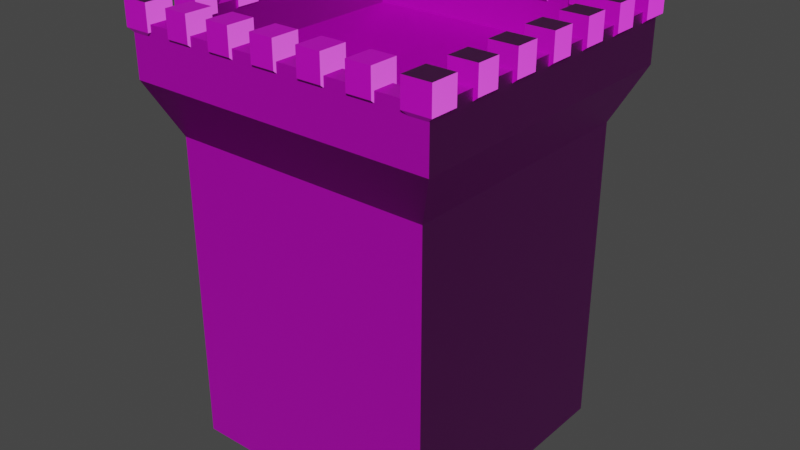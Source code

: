 # Source: Tower_square.blend  (saved by Blender 3.0.42; exported with 4.5.12 LTS)
import bpy
from mathutils import Matrix  # noqa: F401  (used for matrix-valued properties, if any)

bpy.ops.wm.read_factory_settings(use_empty=True)
scene = bpy.context.scene
scene.name = 'Scene'

# ---- collections
col_collection = bpy.data.collections.new('Collection'); scene.collection.children.link(col_collection)

# ---- images (referenced by path relative to the original .blend; pixels are not part of the script)
import os
ASSET_DIR = os.environ.get("B2B_ASSET_DIR", "")  # directory of the original .blend (textures are referenced by path, not embedded)
HERE = os.path.dirname(os.path.abspath(__file__))  # packed textures are extracted next to this script under _unpacked/

def load_image(name, relpath, width, height, colorspace="sRGB"):
    """Load a texture the original file referenced (path relative to the .blend, or extracted next to this script)."""
    p = next((c for c in (os.path.join(HERE, relpath), os.path.join(ASSET_DIR, relpath)) if relpath and os.path.exists(c)), "")
    if p:
        img = bpy.data.images.load(p, check_existing=True)
        img.name = name
    else:  # same state as the original file: an image datablock whose file is absent (Cycles renders it pink)
        img = bpy.data.images.new(name, width, height)
        img.source = "FILE"
        img.filepath = "//" + (relpath or name)
    img.colorspace_settings.name = colorspace
    return img
img_wallcolor_2048_cc0_jpg = load_image('WallColor_2048_CC0.jpg', 'WallColor_2048_CC0.jpg', 1024, 1024, 'sRGB')
img_wallnormal_2048_cc0_jpg = load_image('WallNormal_2048_CC0.jpg', 'WallNormal_2048_CC0.jpg', 1024, 1024, 'Non-Color')
img_floorcolor_2048_cc0_jpg = load_image('FloorColor_2048_CC0.jpg', 'FloorColor_2048_CC0.jpg', 1024, 1024, 'sRGB')
img_floornormal_2048_cc0_jpg = load_image('FloorNormal_2048_CC0.jpg', 'FloorNormal_2048_CC0.jpg', 1024, 1024, 'Non-Color')
img_floorroughness_1024_cc0_jpg = load_image('FloorRoughness_1024_CC0.jpg', 'FloorRoughness_1024_CC0.jpg', 1024, 1024, 'Non-Color')

# ---- materials (node trees are filled in below, after node groups)
mat_wall = bpy.data.materials.new('Wall')
mat_wall.use_backface_culling = True
mat_wall.use_transparent_shadow = False
mat_floor = bpy.data.materials.new('Floor')
mat_floor.use_backface_culling = True
mat_floor.use_transparent_shadow = False

# ---- material node trees
mat_wall.use_nodes = True; mat_wall.node_tree.nodes.clear()
_N = mat_wall.node_tree.nodes; _L = mat_wall.node_tree.links
n0 = _N.new('ShaderNodeBsdfPrincipled'); n0.name = 'Principled BSDF'; n0.location = (10, 300)
n0.distribution = 'GGX'
n0.subsurface_method = 'RANDOM_WALK_SKIN'
n0.inputs[3].default_value = 1.45
n0.inputs[27].default_value = (0.0, 0.0, 0.0, 1.0)
n0.inputs[28].default_value = 1.0
n1 = _N.new('ShaderNodeOutputMaterial'); n1.name = 'Material Output'; n1.location = (300, 300)
n2 = _N.new('ShaderNodeTexImage'); n2.name = 'Image Texture'; n2.location = (-380, 260)
n2.image = img_wallcolor_2048_cc0_jpg
n3 = _N.new('ShaderNodeNormalMap'); n3.name = 'Normal Map'; n3.location = (-220, -80)
n4 = _N.new('ShaderNodeTexImage'); n4.name = 'Image Texture.001'; n4.location = (-520, -60)
n4.image = img_wallnormal_2048_cc0_jpg
_L.new(n0.outputs[0], n1.inputs[0])
_L.new(n2.outputs[0], n0.inputs[0])
_L.new(n3.outputs[0], n0.inputs[5])
_L.new(n4.outputs[0], n3.inputs[1])
n1.is_active_output = True
mat_floor.use_nodes = True; mat_floor.node_tree.nodes.clear()
_N = mat_floor.node_tree.nodes; _L = mat_floor.node_tree.links
n0 = _N.new('ShaderNodeBsdfPrincipled'); n0.name = 'Principled BSDF'; n0.location = (10, 300)
n0.distribution = 'GGX'
n0.subsurface_method = 'RANDOM_WALK_SKIN'
n0.inputs[3].default_value = 1.45
n0.inputs[27].default_value = (0.0, 0.0, 0.0, 1.0)
n0.inputs[28].default_value = 1.0
n1 = _N.new('ShaderNodeOutputMaterial'); n1.name = 'Material Output'; n1.location = (300, 300)
n2 = _N.new('ShaderNodeTexImage'); n2.name = 'Image Texture'; n2.location = (-425, 315)
n2.image = img_floorcolor_2048_cc0_jpg
n3 = _N.new('ShaderNodeTexImage'); n3.name = 'Image Texture.001'; n3.location = (-541, -54)
n3.image = img_floornormal_2048_cc0_jpg
n4 = _N.new('ShaderNodeNormalMap'); n4.name = 'Normal Map'; n4.location = (-223, -46)
n5 = _N.new('ShaderNodeTexImage'); n5.name = 'Image Texture.002'; n5.location = (-915, 54)
n5.image = img_floorroughness_1024_cc0_jpg
_L.new(n0.outputs[0], n1.inputs[0])
_L.new(n2.outputs[0], n0.inputs[0])
_L.new(n3.outputs[0], n4.inputs[1])
_L.new(n4.outputs[0], n0.inputs[5])
_L.new(n5.outputs[0], n0.inputs[2])
n1.is_active_output = True

# ---- world
world_world = bpy.data.worlds.new('World'); scene.world = world_world
world_world.use_nodes = True; world_world.node_tree.nodes.clear()
_N = world_world.node_tree.nodes; _L = world_world.node_tree.links
n0 = _N.new('ShaderNodeOutputWorld'); n0.name = 'World Output'; n0.location = (300, 300)
n1 = _N.new('ShaderNodeBackground'); n1.name = 'Background'; n1.location = (10, 300)
n1.inputs[0].default_value = (0.05088, 0.05088, 0.05088, 1.0)
_L.new(n1.outputs[0], n0.inputs[0])
n0.is_active_output = True
world_world.color = (0.05088, 0.05088, 0.05088)
world_world.use_sun_shadow = False
world_world.sun_shadow_jitter_overblur = 0.0

# ---- meshes
me_cube_007 = bpy.data.meshes.new('Cube.007')
me_cube_007.from_pydata([(-2.909, -2.894, -5.114), (-2.909, -2.894, 2.476), (-2.909, 2.893, -5.114), (-2.909, 2.893, 2.476), (2.878, -2.894, -5.114), (2.878, -2.894, 2.476), (2.878, 2.893, -5.114), (2.878, 2.893, 2.476), (-2.909, 0.6462, -5.114), (-2.909, -0.8056, -5.114), (-2.909, -0.8056, 2.476), (-2.909, 0.6462, 2.476), (2.878, -0.8056, -5.114), (2.878, 0.6462, -5.114), (2.878, 0.6462, 2.476), (2.878, -0.8056, 2.476), (-2.909, -2.894, -2.464), (-2.909, 2.893, -2.464), (2.878, 2.893, -2.464), (2.878, -2.894, -2.464), (2.878, 0.6462, -2.464), (2.878, -0.8056, -2.464), (-2.909, -0.8056, -2.464), (-2.909, 0.6462, -2.464), (-2.909, 2.893, -4.908), (2.878, 2.893, -4.908), (2.878, -2.894, -4.908), (2.878, 0.6462, -4.908), (2.878, -0.8056, -4.908), (-2.909, -0.8056, -4.908), (-2.909, 0.6462, -4.908), (-2.909, -2.894, -4.908), (-2.507, -2.492, -4.908), (-2.507, -2.492, 1.793), (-2.507, 2.48, -4.908), (-2.507, 2.48, 1.793), (2.465, -2.492, -4.908), (2.465, -2.492, 1.793), (2.465, 2.48, -4.908), (2.465, 2.48, 1.793), (-2.507, 0.6462, -4.908), (-2.507, -0.8056, -4.908), (-2.507, -0.8056, 1.793), (-2.507, 0.6462, 1.793), (2.465, -0.8056, -4.908), (2.465, 0.6462, -4.908), (2.465, 0.6462, 1.793), (2.465, -0.8056, 1.793), (-2.507, -2.492, -2.464), (-2.507, 2.48, -2.464), (2.465, 2.48, -2.464), (2.465, -2.492, -2.464), (2.465, 0.6462, -2.464), (2.465, -0.8056, -2.464), (-2.507, -0.8056, -2.464), (-2.507, 0.6462, -2.464), (-2.909, 0.6462, 1.789), (-2.909, 2.893, 1.789), (2.878, 2.893, 1.789), (2.878, -0.8056, 1.789), (2.878, -2.894, 1.789), (-2.909, -2.894, 1.789), (-2.909, -0.8056, 1.789), (2.878, 0.6462, 1.789), (-3.441, 0.7725, 2.954), (-3.441, 3.433, 2.954), (3.41, 3.433, 2.954), (3.41, -0.9464, 2.954), (3.41, -3.419, 2.954), (-3.441, -3.419, 2.954), (-3.441, -0.9464, 2.954), (3.41, 0.7725, 2.954), (-3.0, 0.7725, 4.106), (-3.0, 2.992, 4.106), (2.969, 2.992, 4.106), (2.969, -0.9464, 4.106), (2.969, -2.977, 4.106), (-3.0, -2.977, 4.106), (-3.0, -0.9464, 4.106), (2.969, 0.7725, 4.106), (-3.441, 0.7725, 4.106), (-3.441, 3.433, 4.106), (3.41, 3.433, 4.106), (3.41, -0.9464, 4.106), (3.41, -3.419, 4.106), (-3.441, -3.419, 4.106), (-3.441, -0.9464, 4.106), (3.41, 0.7725, 4.106), (-3.0, 0.7725, 3.119), (2.969, 0.7725, 3.119), (-3.0, -0.9464, 3.119), (2.969, -0.9464, 3.119), (-3.0, 2.992, 3.119), (2.969, 2.992, 3.119), (2.969, -2.977, 3.119), (-3.0, -2.977, 3.119), (-3.435, 3.052, 3.854), (-3.529, 2.926, 4.52), (-3.435, 3.397, 3.854), (-3.529, 3.524, 4.52), (-2.91, 3.052, 3.854), (-2.91, 2.926, 4.52), (-2.91, 3.397, 3.854), (-2.91, 3.524, 4.52), (-3.529, 2.926, 3.96), (-3.529, 3.524, 3.96), (-2.91, 3.524, 3.96), (-2.91, 2.926, 3.96), (-2.384, 3.052, 3.854), (-2.384, 2.926, 4.52), (-2.384, 3.397, 3.854), (-2.384, 3.524, 4.52), (-1.858, 3.052, 3.854), (-1.858, 2.926, 4.52), (-1.858, 3.397, 3.854), (-1.858, 3.524, 4.52), (-2.384, 2.926, 3.96), (-2.384, 3.524, 3.96), (-1.858, 3.524, 3.96), (-1.858, 2.926, 3.96), (-1.332, 3.052, 3.854), (-1.332, 2.926, 4.52), (-1.332, 3.397, 3.854), (-1.332, 3.524, 4.52), (-0.8061, 3.052, 3.854), (-0.8061, 2.926, 4.52), (-0.8061, 3.397, 3.854), (-0.8061, 3.524, 4.52), (-1.332, 2.926, 3.96), (-1.332, 3.524, 3.96), (-0.8061, 3.524, 3.96), (-0.8061, 2.926, 3.96), (-0.2803, 3.052, 3.854), (-0.2803, 2.926, 4.52), (-0.2803, 3.397, 3.854), (-0.2803, 3.524, 4.52), (0.2456, 3.052, 3.854), (0.2456, 2.926, 4.52), (0.2456, 3.397, 3.854), (0.2456, 3.524, 4.52), (-0.2803, 2.926, 3.96), (-0.2803, 3.524, 3.96), (0.2456, 3.524, 3.96), (0.2456, 2.926, 3.96), (0.7715, 3.052, 3.854), (0.7715, 2.926, 4.52), (0.7715, 3.397, 3.854), (0.7715, 3.524, 4.52), (1.297, 3.052, 3.854), (1.297, 2.926, 4.52), (1.297, 3.397, 3.854), (1.297, 3.524, 4.52), (0.7715, 2.926, 3.96), (0.7715, 3.524, 3.96), (1.297, 3.524, 3.96), (1.297, 2.926, 3.96), (1.823, 3.052, 3.854), (1.823, 2.926, 4.52), (1.823, 3.397, 3.854), (1.823, 3.524, 4.52), (2.349, 3.052, 3.854), (2.349, 2.926, 4.52), (2.349, 3.397, 3.854), (2.349, 3.524, 4.52), (1.823, 2.926, 3.96), (1.823, 3.524, 3.96), (2.349, 3.524, 3.96), (2.349, 2.926, 3.96), (2.875, 3.052, 3.854), (2.875, 2.926, 4.52), (2.875, 3.397, 3.854), (2.875, 3.524, 4.52), (3.401, 3.052, 3.854), (3.477, 2.926, 4.52), (3.401, 3.397, 3.854), (3.477, 3.524, 4.52), (2.875, 2.926, 3.96), (2.875, 3.524, 3.96), (3.477, 3.524, 3.96), (3.477, 2.926, 3.96), (-3.435, -3.395, 3.854), (-3.529, -3.522, 4.52), (-3.435, -3.05, 3.854), (-3.529, -2.923, 4.52), (-2.91, -3.395, 3.854), (-2.91, -3.522, 4.52), (-2.91, -3.05, 3.854), (-2.91, -2.923, 4.52), (-3.529, -3.522, 3.96), (-3.529, -2.923, 3.96), (-2.91, -2.923, 3.96), (-2.91, -3.522, 3.96), (-2.384, -3.395, 3.854), (-2.384, -3.522, 4.52), (-2.384, -3.05, 3.854), (-2.384, -2.923, 4.52), (-1.858, -3.395, 3.854), (-1.858, -3.522, 4.52), (-1.858, -3.05, 3.854), (-1.858, -2.923, 4.52), (-2.384, -3.522, 3.96), (-2.384, -2.923, 3.96), (-1.858, -2.923, 3.96), (-1.858, -3.522, 3.96), (-1.332, -3.395, 3.854), (-1.332, -3.522, 4.52), (-1.332, -3.05, 3.854), (-1.332, -2.923, 4.52), (-0.8061, -3.395, 3.854), (-0.8061, -3.522, 4.52), (-0.8061, -3.05, 3.854), (-0.8061, -2.923, 4.52), (-1.332, -3.522, 3.96), (-1.332, -2.923, 3.96), (-0.8061, -2.923, 3.96), (-0.8061, -3.522, 3.96), (-0.2803, -3.395, 3.854), (-0.2803, -3.522, 4.52), (-0.2803, -3.05, 3.854), (-0.2803, -2.923, 4.52), (0.2456, -3.395, 3.854), (0.2456, -3.522, 4.52), (0.2456, -3.05, 3.854), (0.2456, -2.923, 4.52), (-0.2803, -3.522, 3.96), (-0.2803, -2.923, 3.96), (0.2456, -2.923, 3.96), (0.2456, -3.522, 3.96), (0.7715, -3.395, 3.854), (0.7715, -3.522, 4.52), (0.7715, -3.05, 3.854), (0.7715, -2.923, 4.52), (1.297, -3.395, 3.854), (1.297, -3.522, 4.52), (1.297, -3.05, 3.854), (1.297, -2.923, 4.52), (0.7715, -3.522, 3.96), (0.7715, -2.923, 3.96), (1.297, -2.923, 3.96), (1.297, -3.522, 3.96), (1.823, -3.395, 3.854), (1.823, -3.522, 4.52), (1.823, -3.05, 3.854), (1.823, -2.923, 4.52), (2.349, -3.395, 3.854), (2.349, -3.522, 4.52), (2.349, -3.05, 3.854), (2.349, -2.923, 4.52), (1.823, -3.522, 3.96), (1.823, -2.923, 3.96), (2.349, -2.923, 3.96), (2.349, -3.522, 3.96), (2.875, -3.395, 3.854), (2.875, -3.522, 4.52), (2.875, -3.05, 3.854), (2.875, -2.923, 4.52), (3.401, -3.395, 3.854), (3.477, -3.522, 4.52), (3.401, -3.05, 3.854), (3.477, -2.923, 4.52), (2.875, -3.522, 3.96), (2.875, -2.923, 3.96), (3.477, -2.923, 3.96), (3.477, -3.522, 3.96), (-3.058, -2.376, 3.854), (-2.931, -2.376, 4.52), (-3.403, -2.376, 3.854), (-3.529, -2.376, 4.52), (-3.058, -1.851, 3.854), (-2.931, -1.851, 4.52), (-3.403, -1.851, 3.854), (-3.529, -1.851, 4.52), (-2.931, -2.376, 3.96), (-3.529, -2.376, 3.96), (-3.529, -1.851, 3.96), (-2.931, -1.851, 3.96), (-3.058, -1.325, 3.854), (-2.931, -1.325, 4.52), (-3.403, -1.325, 3.854), (-3.529, -1.325, 4.52), (-3.058, -0.7988, 3.854), (-2.931, -0.7988, 4.52), (-3.403, -0.7988, 3.854), (-3.529, -0.7988, 4.52), (-2.931, -1.325, 3.96), (-3.529, -1.325, 3.96), (-3.529, -0.7988, 3.96), (-2.931, -0.7988, 3.96), (-3.058, -0.2729, 3.854), (-2.931, -0.2729, 4.52), (-3.403, -0.2729, 3.854), (-3.529, -0.2729, 4.52), (-3.058, 0.2529, 3.854), (-2.931, 0.2529, 4.52), (-3.403, 0.2529, 3.854), (-3.529, 0.2529, 4.52), (-2.931, -0.2729, 3.96), (-3.529, -0.2729, 3.96), (-3.529, 0.2529, 3.96), (-2.931, 0.2529, 3.96), (-3.058, 0.7788, 3.854), (-2.931, 0.7788, 4.52), (-3.403, 0.7788, 3.854), (-3.529, 0.7788, 4.52), (-3.058, 1.305, 3.854), (-2.931, 1.305, 4.52), (-3.403, 1.305, 3.854), (-3.529, 1.305, 4.52), (-2.931, 0.7788, 3.96), (-3.529, 0.7788, 3.96), (-3.529, 1.305, 3.96), (-2.931, 1.305, 3.96), (-3.058, 1.831, 3.854), (-2.931, 1.831, 4.52), (-3.403, 1.831, 3.854), (-3.529, 1.831, 4.52), (-3.058, 2.356, 3.854), (-2.931, 2.356, 4.52), (-3.403, 2.356, 3.854), (-3.529, 2.356, 4.52), (-2.931, 1.831, 3.96), (-3.529, 1.831, 3.96), (-3.529, 2.356, 3.96), (-2.931, 2.356, 3.96), (3.35, -2.376, 3.854), (3.477, -2.376, 4.52), (3.005, -2.376, 3.854), (2.878, -2.376, 4.52), (3.35, -1.851, 3.854), (3.477, -1.851, 4.52), (3.005, -1.851, 3.854), (2.878, -1.851, 4.52), (3.477, -2.376, 3.96), (2.878, -2.376, 3.96), (2.878, -1.851, 3.96), (3.477, -1.851, 3.96), (3.35, -1.325, 3.854), (3.477, -1.325, 4.52), (3.005, -1.325, 3.854), (2.878, -1.325, 4.52), (3.35, -0.7988, 3.854), (3.477, -0.7988, 4.52), (3.005, -0.7988, 3.854), (2.878, -0.7988, 4.52), (3.477, -1.325, 3.96), (2.878, -1.325, 3.96), (2.878, -0.7988, 3.96), (3.477, -0.7988, 3.96), (3.35, -0.2729, 3.854), (3.477, -0.2729, 4.52), (3.005, -0.2729, 3.854), (2.878, -0.2729, 4.52), (3.35, 0.2529, 3.854), (3.477, 0.2529, 4.52), (3.005, 0.2529, 3.854), (2.878, 0.2529, 4.52), (3.477, -0.2729, 3.96), (2.878, -0.2729, 3.96), (2.878, 0.2529, 3.96), (3.477, 0.2529, 3.96), (3.35, 0.7788, 3.854), (3.477, 0.7788, 4.52), (3.005, 0.7788, 3.854), (2.878, 0.7788, 4.52), (3.35, 1.305, 3.854), (3.477, 1.305, 4.52), (3.005, 1.305, 3.854), (2.878, 1.305, 4.52), (3.477, 0.7788, 3.96), (2.878, 0.7788, 3.96), (2.878, 1.305, 3.96), (3.477, 1.305, 3.96), (3.35, 1.831, 3.854), (3.477, 1.831, 4.52), (3.005, 1.831, 3.854), (2.878, 1.831, 4.52), (3.35, 2.356, 3.854), (3.477, 2.356, 4.52), (3.005, 2.356, 3.854), (2.878, 2.356, 4.52), (3.477, 1.831, 3.96), (2.878, 1.831, 3.96), (2.878, 2.356, 3.96), (3.477, 2.356, 3.96)], [], [(23, 11, 3, 17), (17, 3, 7, 18), (21, 15, 5, 19), (19, 5, 1, 16), (9, 12, 4, 0), (11, 10, 62, 56), (5, 15, 59, 60), (15, 14, 63, 59), (2, 6, 13, 8), (8, 13, 12, 9), (18, 7, 14, 20), (20, 14, 15, 21), (16, 1, 10, 22), (22, 10, 11, 23), (31, 16, 22, 29), (27, 20, 21, 28), (25, 18, 20, 27), (26, 19, 16, 31), (28, 21, 19, 26), (24, 17, 18, 25), (30, 23, 17, 24), (8, 30, 24, 2), (2, 24, 25, 6), (12, 28, 26, 4), (4, 26, 31, 0), (6, 25, 27, 13), (13, 27, 28, 12), (0, 31, 29, 9), (9, 29, 30, 8), (55, 49, 35, 43), (49, 50, 39, 35), (53, 51, 37, 47), (51, 48, 33, 37), (41, 32, 36, 44), (47, 37, 33, 42), (39, 46, 43, 35), (46, 47, 42, 43), (34, 40, 45, 38), (40, 41, 44, 45), (50, 52, 46, 39), (52, 53, 47, 46), (48, 54, 42, 33), (54, 55, 43, 42), (32, 41, 54, 48), (45, 44, 53, 52), (38, 45, 52, 50), (36, 32, 48, 51), (44, 36, 51, 53), (34, 38, 50, 49), (40, 34, 49, 55), (29, 41, 40, 30), (22, 54, 41, 29), (23, 30, 40, 55), (22, 23, 55, 54), (57, 56, 64, 65), (60, 59, 67, 68), (62, 61, 69, 70), (3, 11, 56, 57), (1, 5, 60, 61), (14, 7, 58, 63), (7, 3, 57, 58), (10, 1, 61, 62), (68, 67, 83, 84), (70, 69, 85, 86), (71, 66, 82, 87), (59, 63, 71, 67), (56, 62, 70, 64), (61, 60, 68, 69), (58, 57, 65, 66), (63, 58, 66, 71), (76, 75, 91, 94), (78, 77, 95, 90), (79, 74, 93, 89), (65, 64, 80, 81), (67, 71, 87, 83), (64, 70, 86, 80), (69, 68, 84, 85), (66, 65, 81, 82), (72, 73, 81, 80), (73, 74, 82, 81), (75, 76, 84, 83), (76, 77, 85, 84), (77, 78, 86, 85), (78, 72, 80, 86), (74, 79, 87, 82), (79, 75, 83, 87), (91, 90, 95, 94), (93, 92, 88, 89), (89, 88, 90, 91), (73, 72, 88, 92), (75, 79, 89, 91), (72, 78, 90, 88), (77, 76, 94, 95), (74, 73, 92, 93), (104, 97, 99, 105), (105, 99, 103, 106), (106, 103, 101, 107), (107, 101, 97, 104), (98, 102, 100, 96), (103, 99, 97, 101), (100, 107, 104, 96), (102, 106, 107, 100), (98, 105, 106, 102), (96, 104, 105, 98), (116, 109, 111, 117), (117, 111, 115, 118), (118, 115, 113, 119), (119, 113, 109, 116), (110, 114, 112, 108), (115, 111, 109, 113), (112, 119, 116, 108), (114, 118, 119, 112), (110, 117, 118, 114), (108, 116, 117, 110), (128, 121, 123, 129), (129, 123, 127, 130), (130, 127, 125, 131), (131, 125, 121, 128), (122, 126, 124, 120), (127, 123, 121, 125), (124, 131, 128, 120), (126, 130, 131, 124), (122, 129, 130, 126), (120, 128, 129, 122), (140, 133, 135, 141), (141, 135, 139, 142), (142, 139, 137, 143), (143, 137, 133, 140), (134, 138, 136, 132), (139, 135, 133, 137), (136, 143, 140, 132), (138, 142, 143, 136), (134, 141, 142, 138), (132, 140, 141, 134), (152, 145, 147, 153), (153, 147, 151, 154), (154, 151, 149, 155), (155, 149, 145, 152), (146, 150, 148, 144), (151, 147, 145, 149), (148, 155, 152, 144), (150, 154, 155, 148), (146, 153, 154, 150), (144, 152, 153, 146), (164, 157, 159, 165), (165, 159, 163, 166), (166, 163, 161, 167), (167, 161, 157, 164), (158, 162, 160, 156), (163, 159, 157, 161), (160, 167, 164, 156), (162, 166, 167, 160), (158, 165, 166, 162), (156, 164, 165, 158), (176, 169, 171, 177), (177, 171, 175, 178), (178, 175, 173, 179), (179, 173, 169, 176), (170, 174, 172, 168), (175, 171, 169, 173), (172, 179, 176, 168), (174, 178, 179, 172), (170, 177, 178, 174), (168, 176, 177, 170), (188, 181, 183, 189), (189, 183, 187, 190), (190, 187, 185, 191), (191, 185, 181, 188), (182, 186, 184, 180), (187, 183, 181, 185), (184, 191, 188, 180), (186, 190, 191, 184), (182, 189, 190, 186), (180, 188, 189, 182), (200, 193, 195, 201), (201, 195, 199, 202), (202, 199, 197, 203), (203, 197, 193, 200), (194, 198, 196, 192), (199, 195, 193, 197), (196, 203, 200, 192), (198, 202, 203, 196), (194, 201, 202, 198), (192, 200, 201, 194), (212, 205, 207, 213), (213, 207, 211, 214), (214, 211, 209, 215), (215, 209, 205, 212), (206, 210, 208, 204), (211, 207, 205, 209), (208, 215, 212, 204), (210, 214, 215, 208), (206, 213, 214, 210), (204, 212, 213, 206), (224, 217, 219, 225), (225, 219, 223, 226), (226, 223, 221, 227), (227, 221, 217, 224), (218, 222, 220, 216), (223, 219, 217, 221), (220, 227, 224, 216), (222, 226, 227, 220), (218, 225, 226, 222), (216, 224, 225, 218), (236, 229, 231, 237), (237, 231, 235, 238), (238, 235, 233, 239), (239, 233, 229, 236), (230, 234, 232, 228), (235, 231, 229, 233), (232, 239, 236, 228), (234, 238, 239, 232), (230, 237, 238, 234), (228, 236, 237, 230), (248, 241, 243, 249), (249, 243, 247, 250), (250, 247, 245, 251), (251, 245, 241, 248), (242, 246, 244, 240), (247, 243, 241, 245), (244, 251, 248, 240), (246, 250, 251, 244), (242, 249, 250, 246), (240, 248, 249, 242), (260, 253, 255, 261), (261, 255, 259, 262), (262, 259, 257, 263), (263, 257, 253, 260), (254, 258, 256, 252), (259, 255, 253, 257), (256, 263, 260, 252), (258, 262, 263, 256), (254, 261, 262, 258), (252, 260, 261, 254), (272, 265, 267, 273), (273, 267, 271, 274), (274, 271, 269, 275), (275, 269, 265, 272), (266, 270, 268, 264), (271, 267, 265, 269), (268, 275, 272, 264), (270, 274, 275, 268), (266, 273, 274, 270), (264, 272, 273, 266), (284, 277, 279, 285), (285, 279, 283, 286), (286, 283, 281, 287), (287, 281, 277, 284), (278, 282, 280, 276), (283, 279, 277, 281), (280, 287, 284, 276), (282, 286, 287, 280), (278, 285, 286, 282), (276, 284, 285, 278), (296, 289, 291, 297), (297, 291, 295, 298), (298, 295, 293, 299), (299, 293, 289, 296), (290, 294, 292, 288), (295, 291, 289, 293), (292, 299, 296, 288), (294, 298, 299, 292), (290, 297, 298, 294), (288, 296, 297, 290), (308, 301, 303, 309), (309, 303, 307, 310), (310, 307, 305, 311), (311, 305, 301, 308), (302, 306, 304, 300), (307, 303, 301, 305), (304, 311, 308, 300), (306, 310, 311, 304), (302, 309, 310, 306), (300, 308, 309, 302), (320, 313, 315, 321), (321, 315, 319, 322), (322, 319, 317, 323), (323, 317, 313, 320), (314, 318, 316, 312), (319, 315, 313, 317), (316, 323, 320, 312), (318, 322, 323, 316), (314, 321, 322, 318), (312, 320, 321, 314), (332, 325, 327, 333), (333, 327, 331, 334), (334, 331, 329, 335), (335, 329, 325, 332), (326, 330, 328, 324), (331, 327, 325, 329), (328, 335, 332, 324), (330, 334, 335, 328), (326, 333, 334, 330), (324, 332, 333, 326), (344, 337, 339, 345), (345, 339, 343, 346), (346, 343, 341, 347), (347, 341, 337, 344), (338, 342, 340, 336), (343, 339, 337, 341), (340, 347, 344, 336), (342, 346, 347, 340), (338, 345, 346, 342), (336, 344, 345, 338), (356, 349, 351, 357), (357, 351, 355, 358), (358, 355, 353, 359), (359, 353, 349, 356), (350, 354, 352, 348), (355, 351, 349, 353), (352, 359, 356, 348), (354, 358, 359, 352), (350, 357, 358, 354), (348, 356, 357, 350), (368, 361, 363, 369), (369, 363, 367, 370), (370, 367, 365, 371), (371, 365, 361, 368), (362, 366, 364, 360), (367, 363, 361, 365), (364, 371, 368, 360), (366, 370, 371, 364), (362, 369, 370, 366), (360, 368, 369, 362), (380, 373, 375, 381), (381, 375, 379, 382), (382, 379, 377, 383), (383, 377, 373, 380), (374, 378, 376, 372), (379, 375, 373, 377), (376, 383, 380, 372), (378, 382, 383, 376), (374, 381, 382, 378), (372, 380, 381, 374)])
me_cube_007.polygons.foreach_set('material_index', [0, 0, 0, 0, 0, 0, 0, 0, 0, 0, 0, 0, 0, 0, 0, 0, 0, 0, 0, 0, 0, 0, 0, 0, 0, 0, 0, 0, 0, 0, 0, 0, 0, 1, 1, 1, 1, 1, 1, 0, 0, 0, 0, 0, 0, 0, 0, 0, 0, 0, 0, 0, 0, 0, 0, 0, 0, 0, 0, 0, 0, 0, 0, 0, 0, 0, 0, 0, 0, 0, 0, 0, 0, 0, 0, 0, 0, 0, 0, 0, 0, 0, 0, 0, 0, 0, 1, 1, 1, 0, 0, 0, 0, 0, 0, 0, 0, 0, 0, 0, 0, 0, 0, 0, 0, 0, 0, 0, 0, 0, 0, 0, 0, 0, 0, 0, 0, 0, 0, 0, 0, 0, 0, 0, 0, 0, 0, 0, 0, 0, 0, 0, 0, 0, 0, 0, 0, 0, 0, 0, 0, 0, 0, 0, 0, 0, 0, 0, 0, 0, 0, 0, 0, 0, 0, 0, 0, 0, 0, 0, 0, 0, 0, 0, 0, 0, 0, 0, 0, 0, 0, 0, 0, 0, 0, 0, 0, 0, 0, 0, 0, 0, 0, 0, 0, 0, 0, 0, 0, 0, 0, 0, 0, 0, 0, 0, 0, 0, 0, 0, 0, 0, 0, 0, 0, 0, 0, 0, 0, 0, 0, 0, 0, 0, 0, 0, 0, 0, 0, 0, 0, 0, 0, 0, 0, 0, 0, 0, 0, 0, 0, 0, 0, 0, 0, 0, 0, 0, 0, 0, 0, 0, 0, 0, 0, 0, 0, 0, 0, 0, 0, 0, 0, 0, 0, 0, 0, 0, 0, 0, 0, 0, 0, 0, 0, 0, 0, 0, 0, 0, 0, 0, 0, 0, 0, 0, 0, 0, 0, 0, 0, 0, 0, 0, 0, 0, 0, 0, 0, 0, 0, 0, 0, 0, 0, 0, 0, 0, 0, 0, 0, 0, 0, 0, 0, 0, 0, 0, 0, 0, 0, 0, 0, 0, 0, 0, 0, 0, 0, 0, 0, 0, 0, 0, 0, 0, 0, 0, 0, 0, 0, 0, 0, 0])
_uv = me_cube_007.uv_layers.new(name='UVMap')
_uv.uv.foreach_set('vector', [-0.8271, -0.04458, -0.8271, 0.938, -1.279, 0.938, -1.279, -0.04458, -1.279, -0.04458, -1.279, 0.938, -2.449, 0.938, -2.449, -0.04458, 1.479, -0.04458, 1.479, 0.938, 1.06, 0.938, 1.06, -0.04458, 1.06, -0.04458, 1.06, 0.938, -0.1094, 0.938, -0.1094, -0.04458, 0.3608, 0.0, 0.3608, 1.0, 0.0, 1.0, 2.823e-07, 0.0, -0.8271, 0.938, -0.5283, 0.938, -0.5283, 1.075, -0.8271, 1.075, 1.06, 0.938, 1.479, 0.938, 1.479, 1.075, 1.06, 1.075, 1.479, 0.938, 1.778, 0.938, 1.778, 1.075, 1.479, 1.075, 1.0, 0.0, 1.0, 1.0, 0.6117, 1.0, 0.6117, 0.0, 0.6117, 0.0, 0.6117, 1.0, 0.3608, 1.0, 0.3608, 0.0, 2.23, -0.04458, 2.23, 0.938, 1.778, 0.938, 1.778, -0.04458, 1.778, -0.04458, 1.778, 0.938, 1.479, 0.938, 1.479, -0.04458, -0.1094, -0.04458, -0.1094, 0.938, -0.5283, 0.938, -0.5283, -0.04458, -0.5283, -0.04458, -0.5283, 0.938, -0.8271, 0.938, -0.8271, -0.04458, -0.1094, -0.5307, -0.1094, -0.04458, -0.5283, -0.04458, -0.5283, -0.5307, 1.778, -0.5307, 1.778, -0.04458, 1.479, -0.04458, 1.479, -0.5307, 2.23, -0.5307, 2.23, -0.04458, 1.778, -0.04458, 1.778, -0.5307, 1.06, -0.5307, 1.06, -0.04458, -0.1094, -0.04458, -0.1094, -0.5307, 1.479, -0.5307, 1.479, -0.04458, 1.06, -0.04458, 1.06, -0.5307, -1.279, -0.5307, -1.279, -0.04458, -2.449, -0.04458, -2.449, -0.5307, -0.8271, -0.5307, -0.8271, -0.04458, -1.279, -0.04458, -1.279, -0.5307, -0.8271, -0.5716, -0.8271, -0.5307, -1.279, -0.5307, -1.279, -0.5716, -1.279, -0.5716, -1.279, -0.5307, -2.449, -0.5307, -2.449, -0.5716, 1.479, -0.5716, 1.479, -0.5307, 1.06, -0.5307, 1.06, -0.5716, 1.06, -0.5716, 1.06, -0.5307, -0.1094, -0.5307, -0.1094, -0.5716, 2.23, -0.5716, 2.23, -0.5307, 1.778, -0.5307, 1.778, -0.5716, 1.778, -0.5716, 1.778, -0.5307, 1.479, -0.5307, 1.479, -0.5716, -0.1094, -0.5716, -0.1094, -0.5307, -0.5283, -0.5307, -0.5283, -0.5716, -0.5283, -0.5716, -0.5283, -0.5307, -0.8271, -0.5307, -0.8271, -0.5716, 2.287, 0.04359, 2.749, 0.04359, 2.749, 1.114, 2.287, 1.114, -2.251, 0.04359, -1.001, 0.04359, -1.001, 1.114, -2.251, 1.114, -0.1755, 0.04359, 0.2485, 0.04359, 0.2485, 1.114, -0.1755, 1.114, 0.2485, 0.04359, 1.499, 0.04359, 1.499, 1.114, 0.2485, 1.114, -1.0, 1.042, -1.0, 1.875, 1.5, 1.875, 1.5, 1.042, -0.5, 1.042, -0.5, 1.875, 2.0, 1.875, 2.0, 1.042, -0.5, -0.625, -0.5, 0.2083, 2.0, 0.2083, 2.0, -0.625, -0.5, 0.2083, -0.5, 1.042, 2.0, 1.042, 2.0, 0.2083, -1.0, -0.625, -1.0, 0.2083, 1.5, 0.2083, 1.5, -0.625, -1.0, 0.2083, -1.0, 1.042, 1.5, 1.042, 1.5, 0.2083, -1.001, 0.04359, -0.5405, 0.04359, -0.5405, 1.114, -1.001, 1.114, -0.5405, 0.04359, -0.1755, 0.04359, -0.1755, 1.114, -0.5405, 1.114, 1.499, 0.04359, 1.922, 0.04359, 1.922, 1.114, 1.499, 1.114, 1.922, 0.04359, 2.287, 0.04359, 2.287, 1.114, 1.922, 1.114, 1.499, -0.5708, 1.922, -0.5708, 1.922, 0.04359, 1.499, 0.04359, -0.5405, -0.5709, -0.1755, -0.5709, -0.1755, 0.04359, -0.5405, 0.04359, -1.001, -0.5709, -0.5405, -0.5709, -0.5405, 0.04359, -1.001, 0.04359, 0.2485, -0.5709, 1.499, -0.5708, 1.499, 0.04359, 0.2485, 0.04359, -0.1755, -0.5709, 0.2485, -0.5709, 0.2485, 0.04359, -0.1755, 0.04359, -2.251, -0.5709, -1.001, -0.5709, -1.001, 0.04359, -2.251, 0.04359, 2.287, -0.5708, 2.749, -0.5709, 2.749, 0.04359, 2.287, 0.04359, 2.276, -0.5389, 2.179, -0.5389, 2.179, -0.889, 2.276, -0.889, 2.02, 0.04359, 1.922, 0.04359, 1.922, -0.5708, 2.02, -0.5708, 2.19, 0.04359, 2.19, -0.5708, 2.287, -0.5708, 2.287, 0.04359, 2.276, 0.05052, 2.276, 0.4007, 2.179, 0.4007, 2.179, 0.05052, -1.279, 1.075, -0.8271, 1.075, -0.8271, 1.341, -1.279, 1.341, 1.06, 1.075, 1.479, 1.075, 1.479, 1.341, 1.06, 1.341, -0.5283, 1.075, -0.1094, 1.075, -0.1094, 1.341, -0.5283, 1.341, -1.279, 0.938, -0.8271, 0.938, -0.8271, 1.075, -1.279, 1.075, -0.1094, 0.938, 1.06, 0.938, 1.06, 1.075, -0.1094, 1.075, 1.778, 0.938, 2.23, 0.938, 2.23, 1.075, 1.778, 1.075, -2.449, 0.938, -1.279, 0.938, -1.279, 1.075, -2.449, 1.075, -0.5283, 0.938, -0.1094, 0.938, -0.1094, 1.075, -0.5283, 1.075, 1.06, 1.341, 1.479, 1.341, 1.479, 1.57, 1.06, 1.57, -0.5283, 1.341, -0.1094, 1.341, -0.1094, 1.57, -0.5283, 1.57, 1.778, 1.341, 2.23, 1.341, 2.23, 1.57, 1.778, 1.57, 1.479, 1.075, 1.778, 1.075, 1.778, 1.341, 1.479, 1.341, -0.8271, 1.075, -0.5283, 1.075, -0.5283, 1.341, -0.8271, 1.341, -0.1094, 1.075, 1.06, 1.075, 1.06, 1.341, -0.1094, 1.341, -2.449, 1.075, -1.279, 1.075, -1.279, 1.341, -2.449, 1.341, 1.778, 1.075, 2.23, 1.075, 2.23, 1.341, 1.778, 1.341, 1.926, 0.5208, 1.5, 0.5208, 1.5, 0.3142, 1.926, 0.3142, -1.399, 0.5208, -1.824, 0.5208, -1.824, 0.3142, -1.399, 0.3142, 1.14, 0.5208, 0.6756, 0.5208, 0.6756, 0.3142, 1.14, 0.3142, -1.279, 1.341, -0.8271, 1.341, -0.8271, 1.57, -1.279, 1.57, 1.479, 1.341, 1.778, 1.341, 1.778, 1.57, 1.479, 1.57, -0.8271, 1.341, -0.5283, 1.341, -0.5283, 1.57, -0.8271, 1.57, -0.1094, 1.341, 1.06, 1.341, 1.06, 1.57, -0.1094, 1.57, -2.449, 1.341, -1.279, 1.341, -1.279, 1.57, -2.449, 1.57, 1.621, 0.2926, 1.621, -0.2635, 1.75, -0.3741, 1.75, 0.2926, 1.621, -0.2635, -0.1212, -0.2635, -0.25, -0.3741, 1.75, -0.3741, -0.1212, 0.9593, -0.1212, 1.507, -0.25, 1.626, -0.25, 0.9593, -0.1212, 1.507, 1.621, 1.507, 1.75, 1.626, -0.25, 1.626, 1.621, 1.507, 1.621, 0.9593, 1.75, 0.9593, 1.75, 1.626, 1.621, 0.9593, 1.621, 0.2926, 1.75, 0.2926, 1.75, 0.9593, -0.1212, -0.2635, -0.1212, 0.2926, -0.25, 0.2926, -0.25, -0.3741, -0.1212, 0.2926, -0.1212, 0.9593, -0.25, 0.9593, -0.25, 0.2926, -0.339, 1.043, 1.839, 1.043, 1.839, 1.728, -0.339, 1.728, -0.339, -0.4852, 1.839, -0.4852, 1.839, 0.2099, -0.339, 0.2099, -0.339, 0.2099, 1.839, 0.2099, 1.839, 1.043, -0.339, 1.043, -0.5744, 0.5208, -1.039, 0.5208, -1.039, 0.3142, -0.5744, 0.3142, 1.5, 0.5208, 1.14, 0.5208, 1.14, 0.3142, 1.5, 0.3142, -1.039, 0.5208, -1.399, 0.5208, -1.399, 0.3142, -1.039, 0.3142, 3.176, 0.5208, 1.926, 0.5208, 1.926, 0.3142, 3.176, 0.3142, 0.6756, 0.5208, -0.5744, 0.5208, -0.5744, 0.3142, 0.6756, 0.3142, -0.408, 0.8044, -0.408, 0.2371, -0.02358, 0.2371, -0.02358, 0.8044, -0.02358, 0.8044, -0.02358, 0.2371, 0.4793, 0.2371, 0.4793, 0.8044, 0.4793, 0.8044, 0.4793, 0.2371, 0.8897, 0.2371, 0.8897, 0.8044, 0.8897, 0.8044, 0.8897, 0.2371, 1.393, 0.2371, 1.393, 0.8044, 0.125, 0.5, 0.375, 0.5, 0.375, 0.75, 0.125, 0.75, 0.007185, 0.6535, 1.257, 0.6535, 1.257, 0.4973, 0.007185, 0.4973, 0.8897, 0.9114, 0.8897, 0.8044, 1.393, 0.8044, 1.393, 0.9114, 0.4793, 0.9114, 0.4793, 0.8044, 0.8897, 0.8044, 0.8897, 0.9114, -0.02358, 0.9114, -0.02358, 0.8044, 0.4793, 0.8044, 0.4793, 0.9114, -0.408, 0.9114, -0.408, 0.8044, -0.02358, 0.8044, -0.02358, 0.9114, -0.408, 0.8044, -0.408, 0.2371, -0.02358, 0.2371, -0.02358, 0.8044, -0.02358, 0.8044, -0.02358, 0.2371, 0.4793, 0.2371, 0.4793, 0.8044, 0.4793, 0.8044, 0.4793, 0.2371, 0.8897, 0.2371, 0.8897, 0.8044, 0.8897, 0.8044, 0.8897, 0.2371, 1.393, 0.2371, 1.393, 0.8044, 0.125, 0.5, 0.375, 0.5, 0.375, 0.75, 0.125, 0.75, 0.007185, 0.6535, 1.257, 0.6535, 1.257, 0.4973, 0.007185, 0.4973, 0.8897, 0.9114, 0.8897, 0.8044, 1.393, 0.8044, 1.393, 0.9114, 0.4793, 0.9114, 0.4793, 0.8044, 0.8897, 0.8044, 0.8897, 0.9114, -0.02358, 0.9114, -0.02358, 0.8044, 0.4793, 0.8044, 0.4793, 0.9114, -0.408, 0.9114, -0.408, 0.8044, -0.02358, 0.8044, -0.02358, 0.9114, -0.408, 0.8044, -0.408, 0.2371, -0.02358, 0.2371, -0.02358, 0.8044, -0.02358, 0.8044, -0.02358, 0.2371, 0.4793, 0.2371, 0.4793, 0.8044, 0.4793, 0.8044, 0.4793, 0.2371, 0.8897, 0.2371, 0.8897, 0.8044, 0.8897, 0.8044, 0.8897, 0.2371, 1.393, 0.2371, 1.393, 0.8044, 0.125, 0.5, 0.375, 0.5, 0.375, 0.75, 0.125, 0.75, 0.007185, 0.6535, 1.257, 0.6535, 1.257, 0.4973, 0.007185, 0.4973, 0.8897, 0.9114, 0.8897, 0.8044, 1.393, 0.8044, 1.393, 0.9114, 0.4793, 0.9114, 0.4793, 0.8044, 0.8897, 0.8044, 0.8897, 0.9114, -0.02358, 0.9114, -0.02358, 0.8044, 0.4793, 0.8044, 0.4793, 0.9114, -0.408, 0.9114, -0.408, 0.8044, -0.02358, 0.8044, -0.02358, 0.9114, -0.408, 0.8044, -0.408, 0.2371, -0.02358, 0.2371, -0.02358, 0.8044, -0.02358, 0.8044, -0.02358, 0.2371, 0.4793, 0.2371, 0.4793, 0.8044, 0.4793, 0.8044, 0.4793, 0.2371, 0.8897, 0.2371, 0.8897, 0.8044, 0.8897, 0.8044, 0.8897, 0.2371, 1.393, 0.2371, 1.393, 0.8044, 0.125, 0.5, 0.375, 0.5, 0.375, 0.75, 0.125, 0.75, 0.007185, 0.6535, 1.257, 0.6535, 1.257, 0.4973, 0.007185, 0.4973, 0.8897, 0.9114, 0.8897, 0.8044, 1.393, 0.8044, 1.393, 0.9114, 0.4793, 0.9114, 0.4793, 0.8044, 0.8897, 0.8044, 0.8897, 0.9114, -0.02358, 0.9114, -0.02358, 0.8044, 0.4793, 0.8044, 0.4793, 0.9114, -0.408, 0.9114, -0.408, 0.8044, -0.02358, 0.8044, -0.02358, 0.9114, -0.408, 0.8044, -0.408, 0.2371, -0.02358, 0.2371, -0.02358, 0.8044, -0.02358, 0.8044, -0.02358, 0.2371, 0.4793, 0.2371, 0.4793, 0.8044, 0.4793, 0.8044, 0.4793, 0.2371, 0.8897, 0.2371, 0.8897, 0.8044, 0.8897, 0.8044, 0.8897, 0.2371, 1.393, 0.2371, 1.393, 0.8044, 0.125, 0.5, 0.375, 0.5, 0.375, 0.75, 0.125, 0.75, 0.007185, 0.6535, 1.257, 0.6535, 1.257, 0.4973, 0.007185, 0.4973, 0.8897, 0.9114, 0.8897, 0.8044, 1.393, 0.8044, 1.393, 0.9114, 0.4793, 0.9114, 0.4793, 0.8044, 0.8897, 0.8044, 0.8897, 0.9114, -0.02358, 0.9114, -0.02358, 0.8044, 0.4793, 0.8044, 0.4793, 0.9114, -0.408, 0.9114, -0.408, 0.8044, -0.02358, 0.8044, -0.02358, 0.9114, -0.408, 0.8044, -0.408, 0.2371, -0.02358, 0.2371, -0.02358, 0.8044, -0.02358, 0.8044, -0.02358, 0.2371, 0.4793, 0.2371, 0.4793, 0.8044, 0.4793, 0.8044, 0.4793, 0.2371, 0.8897, 0.2371, 0.8897, 0.8044, 0.8897, 0.8044, 0.8897, 0.2371, 1.393, 0.2371, 1.393, 0.8044, 0.125, 0.5, 0.375, 0.5, 0.375, 0.75, 0.125, 0.75, 0.007185, 0.6535, 1.257, 0.6535, 1.257, 0.4973, 0.007185, 0.4973, 0.8897, 0.9114, 0.8897, 0.8044, 1.393, 0.8044, 1.393, 0.9114, 0.4793, 0.9114, 0.4793, 0.8044, 0.8897, 0.8044, 0.8897, 0.9114, -0.02358, 0.9114, -0.02358, 0.8044, 0.4793, 0.8044, 0.4793, 0.9114, -0.408, 0.9114, -0.408, 0.8044, -0.02358, 0.8044, -0.02358, 0.9114, -0.408, 0.8044, -0.408, 0.2371, -0.02358, 0.2371, -0.02358, 0.8044, -0.02358, 0.8044, -0.02358, 0.2371, 0.4793, 0.2371, 0.4793, 0.8044, 0.4793, 0.8044, 0.4793, 0.2371, 0.8897, 0.2371, 0.8897, 0.8044, 0.8897, 0.8044, 0.8897, 0.2371, 1.393, 0.2371, 1.393, 0.8044, 0.125, 0.5, 0.375, 0.5, 0.375, 0.75, 0.125, 0.75, 0.007185, 0.6535, 1.257, 0.6535, 1.257, 0.4973, 0.007185, 0.4973, 0.8897, 0.9114, 0.8897, 0.8044, 1.393, 0.8044, 1.393, 0.9114, 0.4793, 0.9114, 0.4793, 0.8044, 0.8897, 0.8044, 0.8897, 0.9114, -0.02358, 0.9114, -0.02358, 0.8044, 0.4793, 0.8044, 0.4793, 0.9114, -0.408, 0.9114, -0.408, 0.8044, -0.02358, 0.8044, -0.02358, 0.9114, -0.408, 0.8044, -0.408, 0.2371, -0.02358, 0.2371, -0.02358, 0.8044, -0.02358, 0.8044, -0.02358, 0.2371, 0.4793, 0.2371, 0.4793, 0.8044, 0.4793, 0.8044, 0.4793, 0.2371, 0.8897, 0.2371, 0.8897, 0.8044, 0.8897, 0.8044, 0.8897, 0.2371, 1.393, 0.2371, 1.393, 0.8044, 0.125, 0.5, 0.375, 0.5, 0.375, 0.75, 0.125, 0.75, 0.007185, 0.6535, 1.257, 0.6535, 1.257, 0.4973, 0.007185, 0.4973, 0.8897, 0.9114, 0.8897, 0.8044, 1.393, 0.8044, 1.393, 0.9114, 0.4793, 0.9114, 0.4793, 0.8044, 0.8897, 0.8044, 0.8897, 0.9114, -0.02358, 0.9114, -0.02358, 0.8044, 0.4793, 0.8044, 0.4793, 0.9114, -0.408, 0.9114, -0.408, 0.8044, -0.02358, 0.8044, -0.02358, 0.9114, -0.408, 0.8044, -0.408, 0.2371, -0.02358, 0.2371, -0.02358, 0.8044, -0.02358, 0.8044, -0.02358, 0.2371, 0.4793, 0.2371, 0.4793, 0.8044, 0.4793, 0.8044, 0.4793, 0.2371, 0.8897, 0.2371, 0.8897, 0.8044, 0.8897, 0.8044, 0.8897, 0.2371, 1.393, 0.2371, 1.393, 0.8044, 0.125, 0.5, 0.375, 0.5, 0.375, 0.75, 0.125, 0.75, 0.007185, 0.6535, 1.257, 0.6535, 1.257, 0.4973, 0.007185, 0.4973, 0.8897, 0.9114, 0.8897, 0.8044, 1.393, 0.8044, 1.393, 0.9114, 0.4793, 0.9114, 0.4793, 0.8044, 0.8897, 0.8044, 0.8897, 0.9114, -0.02358, 0.9114, -0.02358, 0.8044, 0.4793, 0.8044, 0.4793, 0.9114, -0.408, 0.9114, -0.408, 0.8044, -0.02358, 0.8044, -0.02358, 0.9114, -0.408, 0.8044, -0.408, 0.2371, -0.02358, 0.2371, -0.02358, 0.8044, -0.02358, 0.8044, -0.02358, 0.2371, 0.4793, 0.2371, 0.4793, 0.8044, 0.4793, 0.8044, 0.4793, 0.2371, 0.8897, 0.2371, 0.8897, 0.8044, 0.8897, 0.8044, 0.8897, 0.2371, 1.393, 0.2371, 1.393, 0.8044, 0.125, 0.5, 0.375, 0.5, 0.375, 0.75, 0.125, 0.75, 0.007185, 0.6535, 1.257, 0.6535, 1.257, 0.4973, 0.007185, 0.4973, 0.8897, 0.9114, 0.8897, 0.8044, 1.393, 0.8044, 1.393, 0.9114, 0.4793, 0.9114, 0.4793, 0.8044, 0.8897, 0.8044, 0.8897, 0.9114, -0.02358, 0.9114, -0.02358, 0.8044, 0.4793, 0.8044, 0.4793, 0.9114, -0.408, 0.9114, -0.408, 0.8044, -0.02358, 0.8044, -0.02358, 0.9114, -0.408, 0.8044, -0.408, 0.2371, -0.02358, 0.2371, -0.02358, 0.8044, -0.02358, 0.8044, -0.02358, 0.2371, 0.4793, 0.2371, 0.4793, 0.8044, 0.4793, 0.8044, 0.4793, 0.2371, 0.8897, 0.2371, 0.8897, 0.8044, 0.8897, 0.8044, 0.8897, 0.2371, 1.393, 0.2371, 1.393, 0.8044, 0.125, 0.5, 0.375, 0.5, 0.375, 0.75, 0.125, 0.75, 0.007185, 0.6535, 1.257, 0.6535, 1.257, 0.4973, 0.007185, 0.4973, 0.8897, 0.9114, 0.8897, 0.8044, 1.393, 0.8044, 1.393, 0.9114, 0.4793, 0.9114, 0.4793, 0.8044, 0.8897, 0.8044, 0.8897, 0.9114, -0.02358, 0.9114, -0.02358, 0.8044, 0.4793, 0.8044, 0.4793, 0.9114, -0.408, 0.9114, -0.408, 0.8044, -0.02358, 0.8044, -0.02358, 0.9114, -0.408, 0.8044, -0.408, 0.2371, -0.02358, 0.2371, -0.02358, 0.8044, -0.02358, 0.8044, -0.02358, 0.2371, 0.4793, 0.2371, 0.4793, 0.8044, 0.4793, 0.8044, 0.4793, 0.2371, 0.8897, 0.2371, 0.8897, 0.8044, 0.8897, 0.8044, 0.8897, 0.2371, 1.393, 0.2371, 1.393, 0.8044, 0.125, 0.5, 0.375, 0.5, 0.375, 0.75, 0.125, 0.75, 0.007185, 0.6535, 1.257, 0.6535, 1.257, 0.4973, 0.007185, 0.4973, 0.8897, 0.9114, 0.8897, 0.8044, 1.393, 0.8044, 1.393, 0.9114, 0.4793, 0.9114, 0.4793, 0.8044, 0.8897, 0.8044, 0.8897, 0.9114, -0.02358, 0.9114, -0.02358, 0.8044, 0.4793, 0.8044, 0.4793, 0.9114, -0.408, 0.9114, -0.408, 0.8044, -0.02358, 0.8044, -0.02358, 0.9114, -0.408, 0.8044, -0.408, 0.2371, -0.02358, 0.2371, -0.02358, 0.8044, -0.02358, 0.8044, -0.02358, 0.2371, 0.4793, 0.2371, 0.4793, 0.8044, 0.4793, 0.8044, 0.4793, 0.2371, 0.8897, 0.2371, 0.8897, 0.8044, 0.8897, 0.8044, 0.8897, 0.2371, 1.393, 0.2371, 1.393, 0.8044, 0.125, 0.5, 0.375, 0.5, 0.375, 0.75, 0.125, 0.75, 0.007185, 0.6535, 1.257, 0.6535, 1.257, 0.4973, 0.007185, 0.4973, 0.8897, 0.9114, 0.8897, 0.8044, 1.393, 0.8044, 1.393, 0.9114, 0.4793, 0.9114, 0.4793, 0.8044, 0.8897, 0.8044, 0.8897, 0.9114, -0.02358, 0.9114, -0.02358, 0.8044, 0.4793, 0.8044, 0.4793, 0.9114, -0.408, 0.9114, -0.408, 0.8044, -0.02358, 0.8044, -0.02358, 0.9114, -0.408, 0.8044, -0.408, 0.2371, -0.02358, 0.2371, -0.02358, 0.8044, -0.02358, 0.8044, -0.02358, 0.2371, 0.4793, 0.2371, 0.4793, 0.8044, 0.4793, 0.8044, 0.4793, 0.2371, 0.8897, 0.2371, 0.8897, 0.8044, 0.8897, 0.8044, 0.8897, 0.2371, 1.393, 0.2371, 1.393, 0.8044, 0.125, 0.5, 0.375, 0.5, 0.375, 0.75, 0.125, 0.75, 0.007185, 0.6535, 1.257, 0.6535, 1.257, 0.4973, 0.007185, 0.4973, 0.8897, 0.9114, 0.8897, 0.8044, 1.393, 0.8044, 1.393, 0.9114, 0.4793, 0.9114, 0.4793, 0.8044, 0.8897, 0.8044, 0.8897, 0.9114, -0.02358, 0.9114, -0.02358, 0.8044, 0.4793, 0.8044, 0.4793, 0.9114, -0.408, 0.9114, -0.408, 0.8044, -0.02358, 0.8044, -0.02358, 0.9114, -0.408, 0.8044, -0.408, 0.2371, -0.02358, 0.2371, -0.02358, 0.8044, -0.02358, 0.8044, -0.02358, 0.2371, 0.4793, 0.2371, 0.4793, 0.8044, 0.4793, 0.8044, 0.4793, 0.2371, 0.8897, 0.2371, 0.8897, 0.8044, 0.8897, 0.8044, 0.8897, 0.2371, 1.393, 0.2371, 1.393, 0.8044, 0.125, 0.5, 0.375, 0.5, 0.375, 0.75, 0.125, 0.75, 0.007185, 0.6535, 1.257, 0.6535, 1.257, 0.4973, 0.007185, 0.4973, 0.8897, 0.9114, 0.8897, 0.8044, 1.393, 0.8044, 1.393, 0.9114, 0.4793, 0.9114, 0.4793, 0.8044, 0.8897, 0.8044, 0.8897, 0.9114, -0.02358, 0.9114, -0.02358, 0.8044, 0.4793, 0.8044, 0.4793, 0.9114, -0.408, 0.9114, -0.408, 0.8044, -0.02358, 0.8044, -0.02358, 0.9114, -0.408, 0.8044, -0.408, 0.2371, -0.02358, 0.2371, -0.02358, 0.8044, -0.02358, 0.8044, -0.02358, 0.2371, 0.4793, 0.2371, 0.4793, 0.8044, 0.4793, 0.8044, 0.4793, 0.2371, 0.8897, 0.2371, 0.8897, 0.8044, 0.8897, 0.8044, 0.8897, 0.2371, 1.393, 0.2371, 1.393, 0.8044, 0.125, 0.5, 0.375, 0.5, 0.375, 0.75, 0.125, 0.75, 0.007185, 0.6535, 1.257, 0.6535, 1.257, 0.4973, 0.007185, 0.4973, 0.8897, 0.9114, 0.8897, 0.8044, 1.393, 0.8044, 1.393, 0.9114, 0.4793, 0.9114, 0.4793, 0.8044, 0.8897, 0.8044, 0.8897, 0.9114, -0.02358, 0.9114, -0.02358, 0.8044, 0.4793, 0.8044, 0.4793, 0.9114, -0.408, 0.9114, -0.408, 0.8044, -0.02358, 0.8044, -0.02358, 0.9114, -0.408, 0.8044, -0.408, 0.2371, -0.02358, 0.2371, -0.02358, 0.8044, -0.02358, 0.8044, -0.02358, 0.2371, 0.4793, 0.2371, 0.4793, 0.8044, 0.4793, 0.8044, 0.4793, 0.2371, 0.8897, 0.2371, 0.8897, 0.8044, 0.8897, 0.8044, 0.8897, 0.2371, 1.393, 0.2371, 1.393, 0.8044, 0.125, 0.5, 0.375, 0.5, 0.375, 0.75, 0.125, 0.75, 0.007185, 0.6535, 1.257, 0.6535, 1.257, 0.4973, 0.007185, 0.4973, 0.8897, 0.9114, 0.8897, 0.8044, 1.393, 0.8044, 1.393, 0.9114, 0.4793, 0.9114, 0.4793, 0.8044, 0.8897, 0.8044, 0.8897, 0.9114, -0.02358, 0.9114, -0.02358, 0.8044, 0.4793, 0.8044, 0.4793, 0.9114, -0.408, 0.9114, -0.408, 0.8044, -0.02358, 0.8044, -0.02358, 0.9114, -0.408, 0.8044, -0.408, 0.2371, -0.02358, 0.2371, -0.02358, 0.8044, -0.02358, 0.8044, -0.02358, 0.2371, 0.4793, 0.2371, 0.4793, 0.8044, 0.4793, 0.8044, 0.4793, 0.2371, 0.8897, 0.2371, 0.8897, 0.8044, 0.8897, 0.8044, 0.8897, 0.2371, 1.393, 0.2371, 1.393, 0.8044, 0.125, 0.5, 0.375, 0.5, 0.375, 0.75, 0.125, 0.75, 0.007185, 0.6535, 1.257, 0.6535, 1.257, 0.4973, 0.007185, 0.4973, 0.8897, 0.9114, 0.8897, 0.8044, 1.393, 0.8044, 1.393, 0.9114, 0.4793, 0.9114, 0.4793, 0.8044, 0.8897, 0.8044, 0.8897, 0.9114, -0.02358, 0.9114, -0.02358, 0.8044, 0.4793, 0.8044, 0.4793, 0.9114, -0.408, 0.9114, -0.408, 0.8044, -0.02358, 0.8044, -0.02358, 0.9114, -0.408, 0.8044, -0.408, 0.2371, -0.02358, 0.2371, -0.02358, 0.8044, -0.02358, 0.8044, -0.02358, 0.2371, 0.4793, 0.2371, 0.4793, 0.8044, 0.4793, 0.8044, 0.4793, 0.2371, 0.8897, 0.2371, 0.8897, 0.8044, 0.8897, 0.8044, 0.8897, 0.2371, 1.393, 0.2371, 1.393, 0.8044, 0.125, 0.5, 0.375, 0.5, 0.375, 0.75, 0.125, 0.75, 0.007185, 0.6535, 1.257, 0.6535, 1.257, 0.4973, 0.007185, 0.4973, 0.8897, 0.9114, 0.8897, 0.8044, 1.393, 0.8044, 1.393, 0.9114, 0.4793, 0.9114, 0.4793, 0.8044, 0.8897, 0.8044, 0.8897, 0.9114, -0.02358, 0.9114, -0.02358, 0.8044, 0.4793, 0.8044, 0.4793, 0.9114, -0.408, 0.9114, -0.408, 0.8044, -0.02358, 0.8044, -0.02358, 0.9114, -0.408, 0.8044, -0.408, 0.2371, -0.02358, 0.2371, -0.02358, 0.8044, -0.02358, 0.8044, -0.02358, 0.2371, 0.4793, 0.2371, 0.4793, 0.8044, 0.4793, 0.8044, 0.4793, 0.2371, 0.8897, 0.2371, 0.8897, 0.8044, 0.8897, 0.8044, 0.8897, 0.2371, 1.393, 0.2371, 1.393, 0.8044, 0.125, 0.5, 0.375, 0.5, 0.375, 0.75, 0.125, 0.75, 0.007185, 0.6535, 1.257, 0.6535, 1.257, 0.4973, 0.007185, 0.4973, 0.8897, 0.9114, 0.8897, 0.8044, 1.393, 0.8044, 1.393, 0.9114, 0.4793, 0.9114, 0.4793, 0.8044, 0.8897, 0.8044, 0.8897, 0.9114, -0.02358, 0.9114, -0.02358, 0.8044, 0.4793, 0.8044, 0.4793, 0.9114, -0.408, 0.9114, -0.408, 0.8044, -0.02358, 0.8044, -0.02358, 0.9114, -0.408, 0.8044, -0.408, 0.2371, -0.02358, 0.2371, -0.02358, 0.8044, -0.02358, 0.8044, -0.02358, 0.2371, 0.4793, 0.2371, 0.4793, 0.8044, 0.4793, 0.8044, 0.4793, 0.2371, 0.8897, 0.2371, 0.8897, 0.8044, 0.8897, 0.8044, 0.8897, 0.2371, 1.393, 0.2371, 1.393, 0.8044, 0.125, 0.5, 0.375, 0.5, 0.375, 0.75, 0.125, 0.75, 0.007185, 0.6535, 1.257, 0.6535, 1.257, 0.4973, 0.007185, 0.4973, 0.8897, 0.9114, 0.8897, 0.8044, 1.393, 0.8044, 1.393, 0.9114, 0.4793, 0.9114, 0.4793, 0.8044, 0.8897, 0.8044, 0.8897, 0.9114, -0.02358, 0.9114, -0.02358, 0.8044, 0.4793, 0.8044, 0.4793, 0.9114, -0.408, 0.9114, -0.408, 0.8044, -0.02358, 0.8044, -0.02358, 0.9114, -0.408, 0.8044, -0.408, 0.2371, -0.02358, 0.2371, -0.02358, 0.8044, -0.02358, 0.8044, -0.02358, 0.2371, 0.4793, 0.2371, 0.4793, 0.8044, 0.4793, 0.8044, 0.4793, 0.2371, 0.8897, 0.2371, 0.8897, 0.8044, 0.8897, 0.8044, 0.8897, 0.2371, 1.393, 0.2371, 1.393, 0.8044, 0.125, 0.5, 0.375, 0.5, 0.375, 0.75, 0.125, 0.75, 0.007185, 0.6535, 1.257, 0.6535, 1.257, 0.4973, 0.007185, 0.4973, 0.8897, 0.9114, 0.8897, 0.8044, 1.393, 0.8044, 1.393, 0.9114, 0.4793, 0.9114, 0.4793, 0.8044, 0.8897, 0.8044, 0.8897, 0.9114, -0.02358, 0.9114, -0.02358, 0.8044, 0.4793, 0.8044, 0.4793, 0.9114, -0.408, 0.9114, -0.408, 0.8044, -0.02358, 0.8044, -0.02358, 0.9114, -0.408, 0.8044, -0.408, 0.2371, -0.02358, 0.2371, -0.02358, 0.8044, -0.02358, 0.8044, -0.02358, 0.2371, 0.4793, 0.2371, 0.4793, 0.8044, 0.4793, 0.8044, 0.4793, 0.2371, 0.8897, 0.2371, 0.8897, 0.8044, 0.8897, 0.8044, 0.8897, 0.2371, 1.393, 0.2371, 1.393, 0.8044, 0.125, 0.5, 0.375, 0.5, 0.375, 0.75, 0.125, 0.75, 0.007185, 0.6535, 1.257, 0.6535, 1.257, 0.4973, 0.007185, 0.4973, 0.8897, 0.9114, 0.8897, 0.8044, 1.393, 0.8044, 1.393, 0.9114, 0.4793, 0.9114, 0.4793, 0.8044, 0.8897, 0.8044, 0.8897, 0.9114, -0.02358, 0.9114, -0.02358, 0.8044, 0.4793, 0.8044, 0.4793, 0.9114, -0.408, 0.9114, -0.408, 0.8044, -0.02358, 0.8044, -0.02358, 0.9114, -0.408, 0.8044, -0.408, 0.2371, -0.02358, 0.2371, -0.02358, 0.8044, -0.02358, 0.8044, -0.02358, 0.2371, 0.4793, 0.2371, 0.4793, 0.8044, 0.4793, 0.8044, 0.4793, 0.2371, 0.8897, 0.2371, 0.8897, 0.8044, 0.8897, 0.8044, 0.8897, 0.2371, 1.393, 0.2371, 1.393, 0.8044, 0.125, 0.5, 0.375, 0.5, 0.375, 0.75, 0.125, 0.75, 0.007185, 0.6535, 1.257, 0.6535, 1.257, 0.4973, 0.007185, 0.4973, 0.8897, 0.9114, 0.8897, 0.8044, 1.393, 0.8044, 1.393, 0.9114, 0.4793, 0.9114, 0.4793, 0.8044, 0.8897, 0.8044, 0.8897, 0.9114, -0.02358, 0.9114, -0.02358, 0.8044, 0.4793, 0.8044, 0.4793, 0.9114, -0.408, 0.9114, -0.408, 0.8044, -0.02358, 0.8044, -0.02358, 0.9114])
me_cube_007.materials.append(mat_wall)
me_cube_007.materials.append(mat_floor)
me_cube_007.use_remesh_fix_poles = True
me_cube_007.use_remesh_preserve_attributes = False
me_cube_007.update()

# ---- objects
ob_tower_square = bpy.data.objects.new('Tower_Square', me_cube_007)

# ---- transforms, parenting, visibility, modifiers, constraints
ob_tower_square.location = (0.0, 0.0, 5.089)
ob_tower_square.rotation_euler = (0.0, -0.0, 4.712)

# ---- collection membership
col_collection.objects.link(ob_tower_square)

# ---- scene / render settings (as saved in the file)
scene.frame_start = 1; scene.frame_end = 250; scene.frame_set(1)
scene.render.engine = 'BLENDER_EEVEE_NEXT'
scene.cycles.sampling_pattern = 'TABULATED_SOBOL'
scene.cycles.use_light_tree = False
scene.eevee.gtao_quality = 0.5629
scene.eevee.gtao_distance = 2.15
scene.eevee.fast_gi_quality = 0.5629
scene.view_settings.view_transform = 'Filmic'
bpy.context.view_layer.update()

# ---- added for rendering (the .blend has no active camera and no usable light): camera, sun
cam_auto = bpy.data.cameras.new('AutoCamera')
cam_auto.lens = 50.0
cam_auto.sensor_width = 36.0
cam_auto.clip_end = 1000.0
ob_auto_camera = bpy.data.objects.new('AutoCamera', cam_auto)
scene.collection.objects.link(ob_auto_camera)
ob_auto_camera.location = (12.8067, -15.3405, 15.036)
ob_auto_camera.rotation_euler = (1.09748, -7.21219e-08, 0.694738)
scene.camera = ob_auto_camera
light_auto_sun = bpy.data.lights.new('AutoSun', 'SUN')
light_auto_sun.energy = 3.0
light_auto_sun.angle = 0.0523599
ob_auto_sun = bpy.data.objects.new('AutoSun', light_auto_sun)
scene.collection.objects.link(ob_auto_sun)
ob_auto_sun.rotation_euler = (0.872665, 0.174533, 0.523599)
bpy.context.view_layer.update()
